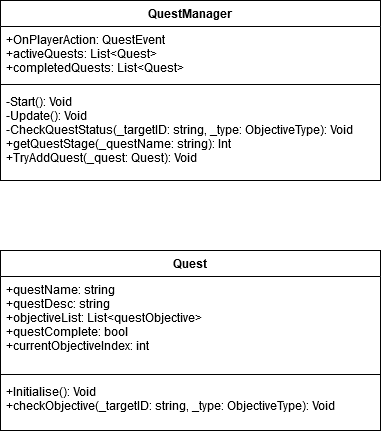

The diagram above was exported from draw.io. Its source (the exported page's mxGraphModel, read from the mxfile embedded in the PNG):
<mxGraphModel dx="509" dy="554" grid="1" gridSize="10" guides="1" tooltips="1" connect="1" arrows="1" fold="1" page="1" pageScale="1" pageWidth="850" pageHeight="1100" math="0" shadow="0">
  <root>
    <mxCell id="0" />
    <mxCell id="1" parent="0" />
    <mxCell id="RrmqHMlrPLYIyDT7KYG9-1" value="QuestManager" style="swimlane;fontStyle=1;align=center;verticalAlign=top;childLayout=stackLayout;horizontal=1;startSize=26;horizontalStack=0;resizeParent=1;resizeParentMax=0;resizeLast=0;collapsible=1;marginBottom=0;" vertex="1" parent="1">
      <mxGeometry x="280" y="160" width="380" height="180" as="geometry" />
    </mxCell>
    <mxCell id="RrmqHMlrPLYIyDT7KYG9-2" value="+OnPlayerAction: QuestEvent&#10;+activeQuests: List&lt;Quest&gt;&#10;+completedQuests: List&lt;Quest&gt;&#10;&#10;&#10;" style="text;strokeColor=none;align=left;verticalAlign=top;spacingLeft=4;spacingRight=4;overflow=hidden;rotatable=0;points=[[0,0.5],[1,0.5]];portConstraint=eastwest;" vertex="1" parent="RrmqHMlrPLYIyDT7KYG9-1">
      <mxGeometry y="26" width="380" height="54" as="geometry" />
    </mxCell>
    <mxCell id="RrmqHMlrPLYIyDT7KYG9-3" value="" style="line;strokeWidth=1;fillColor=none;align=left;verticalAlign=middle;spacingTop=-1;spacingLeft=3;spacingRight=3;rotatable=0;labelPosition=right;points=[];portConstraint=eastwest;" vertex="1" parent="RrmqHMlrPLYIyDT7KYG9-1">
      <mxGeometry y="80" width="380" height="8" as="geometry" />
    </mxCell>
    <mxCell id="RrmqHMlrPLYIyDT7KYG9-4" value="-Start(): Void&#10;-Update(): Void&#10;-CheckQuestStatus(_targetID: string, _type: ObjectiveType): Void&#10;+getQuestStage(_questName: string): Int&#10;+TryAddQuest(_quest: Quest): Void&#10;&#10;&#10;" style="text;strokeColor=none;fillColor=none;align=left;verticalAlign=top;spacingLeft=4;spacingRight=4;overflow=hidden;rotatable=0;points=[[0,0.5],[1,0.5]];portConstraint=eastwest;" vertex="1" parent="RrmqHMlrPLYIyDT7KYG9-1">
      <mxGeometry y="88" width="380" height="92" as="geometry" />
    </mxCell>
    <mxCell id="RrmqHMlrPLYIyDT7KYG9-5" value="Quest" style="swimlane;fontStyle=1;align=center;verticalAlign=top;childLayout=stackLayout;horizontal=1;startSize=26;horizontalStack=0;resizeParent=1;resizeParentMax=0;resizeLast=0;collapsible=1;marginBottom=0;fillColor=none;html=0;" vertex="1" parent="1">
      <mxGeometry x="280" y="410" width="380" height="180" as="geometry" />
    </mxCell>
    <mxCell id="RrmqHMlrPLYIyDT7KYG9-6" value="+questName: string&#10;+questDesc: string&#10;+objectiveList: List&lt;questObjective&gt;&#10;+questComplete: bool&#10;+currentObjectiveIndex: int&#10;" style="text;strokeColor=none;fillColor=none;align=left;verticalAlign=top;spacingLeft=4;spacingRight=4;overflow=hidden;rotatable=0;points=[[0,0.5],[1,0.5]];portConstraint=eastwest;" vertex="1" parent="RrmqHMlrPLYIyDT7KYG9-5">
      <mxGeometry y="26" width="380" height="94" as="geometry" />
    </mxCell>
    <mxCell id="RrmqHMlrPLYIyDT7KYG9-7" value="" style="line;strokeWidth=1;fillColor=none;align=left;verticalAlign=middle;spacingTop=-1;spacingLeft=3;spacingRight=3;rotatable=0;labelPosition=right;points=[];portConstraint=eastwest;" vertex="1" parent="RrmqHMlrPLYIyDT7KYG9-5">
      <mxGeometry y="120" width="380" height="8" as="geometry" />
    </mxCell>
    <mxCell id="RrmqHMlrPLYIyDT7KYG9-8" value="+Initialise(): Void&#10;+checkObjective(_targetID: string, _type: ObjectiveType): Void&#10;" style="text;strokeColor=none;fillColor=none;align=left;verticalAlign=top;spacingLeft=4;spacingRight=4;overflow=hidden;rotatable=0;points=[[0,0.5],[1,0.5]];portConstraint=eastwest;" vertex="1" parent="RrmqHMlrPLYIyDT7KYG9-5">
      <mxGeometry y="128" width="380" height="52" as="geometry" />
    </mxCell>
  </root>
</mxGraphModel>